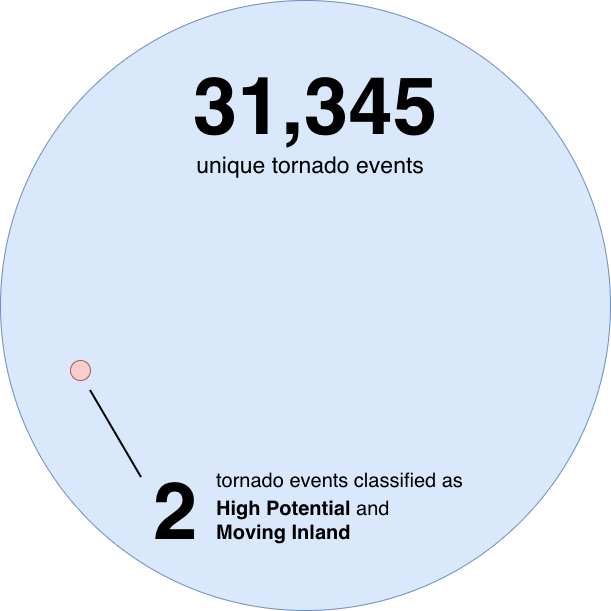

The diagram above was exported from draw.io. Its source (the exported page's mxGraphModel, read from the mxfile embedded in the PNG):
<mxGraphModel dx="925" dy="715" grid="1" gridSize="10" guides="1" tooltips="1" connect="1" arrows="1" fold="1" page="1" pageScale="1" pageWidth="850" pageHeight="1100" math="0" shadow="0">
  <root>
    <mxCell id="0" />
    <mxCell id="1" parent="0" />
    <mxCell id="g2BojdwKVefjTmT-ENbL-1" parent="1" style="ellipse;whiteSpace=wrap;html=1;aspect=fixed;fillColor=#dae8fc;strokeColor=#6c8ebf;" value="" vertex="1">
      <mxGeometry height="610" width="610" x="100" y="60" as="geometry" />
    </mxCell>
    <mxCell id="g2BojdwKVefjTmT-ENbL-3" parent="1" style="text;html=1;whiteSpace=wrap;strokeColor=none;fillColor=none;align=center;verticalAlign=middle;rounded=0;" value="&lt;font style=&quot;font-size: 23px;&quot;&gt;unique tornado events&lt;/font&gt;" vertex="1">
      <mxGeometry height="30" width="260" x="280" y="210" as="geometry" />
    </mxCell>
    <mxCell id="g2BojdwKVefjTmT-ENbL-4" parent="1" style="text;html=1;whiteSpace=wrap;strokeColor=none;fillColor=none;align=center;verticalAlign=middle;rounded=0;" value="&lt;b&gt;&lt;font style=&quot;font-size: 80px;&quot;&gt;31,345&lt;/font&gt;&lt;/b&gt;" vertex="1">
      <mxGeometry height="90" width="270" x="280" y="120" as="geometry" />
    </mxCell>
    <mxCell id="g2BojdwKVefjTmT-ENbL-7" parent="1" style="text;html=1;whiteSpace=wrap;strokeColor=none;fillColor=none;align=left;verticalAlign=middle;rounded=0;" value="&lt;div style=&quot;&quot;&gt;&lt;span style=&quot;background-color: transparent; color: light-dark(rgb(0, 0, 0), rgb(255, 255, 255));&quot;&gt;&lt;font style=&quot;font-size: 20px;&quot;&gt;tornado events classified as&lt;br&gt;&lt;/font&gt;&lt;/span&gt;&lt;/div&gt;" vertex="1">
      <mxGeometry height="80" width="350" x="314" y="500" as="geometry" />
    </mxCell>
    <mxCell id="g2BojdwKVefjTmT-ENbL-8" parent="1" style="text;html=1;whiteSpace=wrap;strokeColor=none;fillColor=none;align=center;verticalAlign=middle;rounded=0;" value="&lt;b&gt;&lt;font style=&quot;font-size: 80px;&quot;&gt;2&lt;/font&gt;&lt;/b&gt;" vertex="1">
      <mxGeometry height="80" width="70" x="240" y="530" as="geometry" />
    </mxCell>
    <mxCell id="g2BojdwKVefjTmT-ENbL-9" parent="1" style="text;html=1;whiteSpace=wrap;strokeColor=none;fillColor=none;align=left;verticalAlign=middle;rounded=0;" value="&lt;div style=&quot;&quot;&gt;&lt;span style=&quot;background-color: transparent; color: light-dark(rgb(0, 0, 0), rgb(255, 255, 255));&quot;&gt;&lt;font style=&quot;font-size: 20px;&quot;&gt;&lt;b&gt;High&lt;/b&gt;&lt;b&gt;&amp;nbsp;Potential&amp;nbsp;&lt;/b&gt;and&lt;/font&gt;&lt;/span&gt;&lt;/div&gt;&lt;div style=&quot;&quot;&gt;&lt;span style=&quot;font-size: 20px;&quot;&gt;&lt;b&gt;Moving Inland&lt;/b&gt;&lt;/span&gt;&lt;/div&gt;" vertex="1">
      <mxGeometry height="80" width="350" x="314" y="540" as="geometry" />
    </mxCell>
    <mxCell id="g2BojdwKVefjTmT-ENbL-10" parent="1" style="ellipse;whiteSpace=wrap;html=1;aspect=fixed;fillColor=#f8cecc;strokeColor=#b85450;" value="" vertex="1">
      <mxGeometry height="20" width="20" x="170" y="420" as="geometry" />
    </mxCell>
    <mxCell id="g2BojdwKVefjTmT-ENbL-11" edge="1" parent="1" source="g2BojdwKVefjTmT-ENbL-8" style="endArrow=none;html=1;rounded=0;exitX=0.014;exitY=0.088;exitDx=0;exitDy=0;exitPerimeter=0;strokeWidth=2;" value="">
      <mxGeometry height="50" relative="1" width="50" as="geometry">
        <mxPoint x="250" y="550" as="sourcePoint" />
        <mxPoint x="190" y="450" as="targetPoint" />
      </mxGeometry>
    </mxCell>
  </root>
</mxGraphModel>